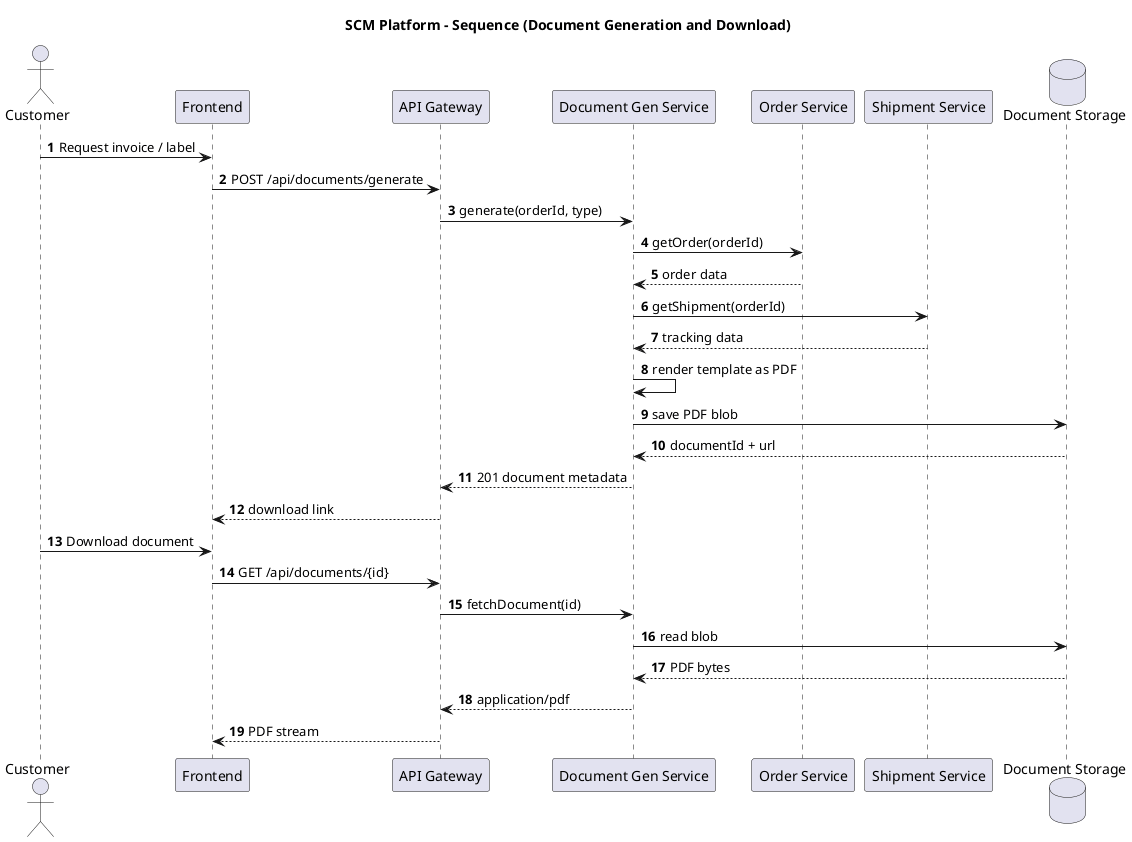

The diagram above was rendered by PlantUML. Its source (embedded in the PNG):
@startuml
skinparam shadowing false
skinparam responseMessageBelowArrow true
autonumber

title SCM Platform - Sequence (Document Generation and Download)

actor Customer
participant Frontend
participant "API Gateway" as Gateway
participant "Document Gen Service" as DocSvc
participant "Order Service" as OrderSvc
participant "Shipment Service" as ShipmentSvc
database "Document Storage" as Storage

Customer -> Frontend : Request invoice / label
Frontend -> Gateway : POST /api/documents/generate
Gateway -> DocSvc : generate(orderId, type)
DocSvc -> OrderSvc : getOrder(orderId)
OrderSvc --> DocSvc : order data
DocSvc -> ShipmentSvc : getShipment(orderId)
ShipmentSvc --> DocSvc : tracking data
DocSvc -> DocSvc : render template as PDF
DocSvc -> Storage : save PDF blob
Storage --> DocSvc : documentId + url
DocSvc --> Gateway : 201 document metadata
Gateway --> Frontend : download link

Customer -> Frontend : Download document
Frontend -> Gateway : GET /api/documents/{id}
Gateway -> DocSvc : fetchDocument(id)
DocSvc -> Storage : read blob
Storage --> DocSvc : PDF bytes
DocSvc --> Gateway : application/pdf
Gateway --> Frontend : PDF stream

@enduml